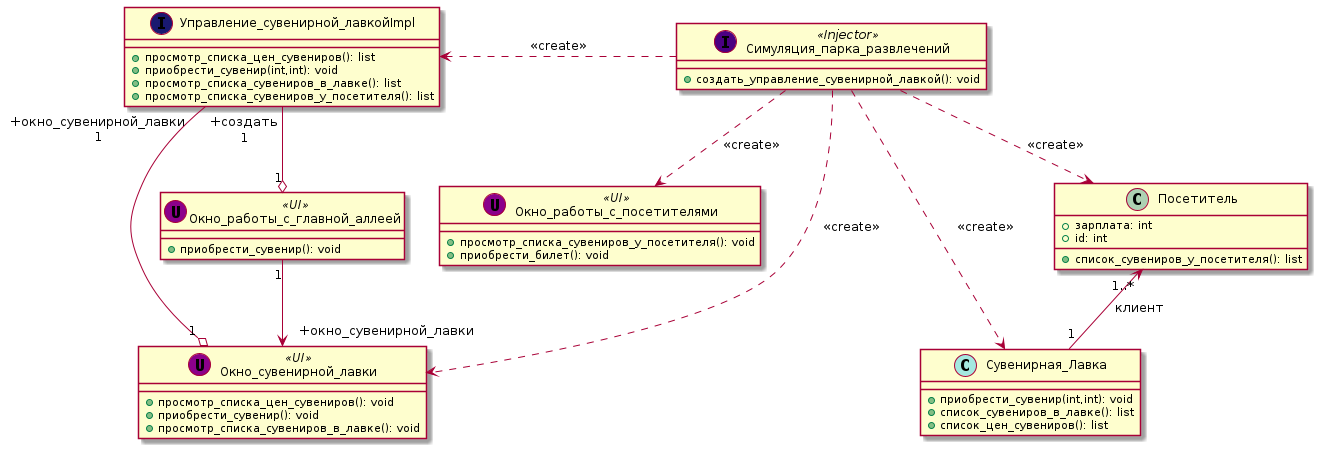

The diagram above was rendered by PlantUML. Its source (embedded in the PNG):
@startuml
Симуляция_парка_развлечений .left.> Управление_сувенирной_лавкойImpl: <<create>>
Симуляция_парка_развлечений ..> Окно_сувенирной_лавки: <<create>>
Симуляция_парка_развлечений ..> Окно_работы_с_посетителями: <<create>>
Симуляция_парка_развлечений ..> Посетитель: <<create>>
Симуляция_парка_развлечений .> Сувенирная_Лавка: <<create>>
Окно_работы_с_главной_аллеей "1" --> " +окно_сувенирной_лавки" Окно_сувенирной_лавки
Управление_сувенирной_лавкойImpl " +окно_сувенирной_лавки\n 1" --o "1" Окно_сувенирной_лавки
Управление_сувенирной_лавкойImpl " +создать\n 1" --o "1" Окно_работы_с_главной_аллеей
Посетитель "1..*" <-- "1" Сувенирная_Лавка: клиент

class Симуляция_парка_развлечений << (I,Indigo) Injector >> {
+ создать_управление_сувенирной_лавкой(): void
}

class Окно_сувенирной_лавки << (U,DarkMagenta) UI>> {
    + просмотр_списка_цен_сувениров(): void
    + приобрести_сувенир(): void
    + просмотр_списка_сувениров_в_лавке(): void
}

class Управление_сувенирной_лавкойImpl << (I,MidnightBlue) >> {
    + просмотр_списка_цен_сувениров(): list
    + приобрести_сувенир(int,int): void
    + просмотр_списка_сувениров_в_лавке(): list
    + просмотр_списка_сувениров_у_посетителя(): list
}

class Окно_работы_с_посетителями << (U,DarkMagenta) UI>> {
    + просмотр_списка_сувениров_у_посетителя(): void
    + приобрести_билет(): void
}

class Посетитель {
    + зарплата: int
    + id: int
    + список_сувениров_у_посетителя(): list
}

class Сувенирная_Лавка << (C,#a4e8e0) >> {
    + приобрести_сувенир(int,int): void
    + список_сувениров_в_лавке(): list
    + список_цен_сувениров(): list
}

class Окно_работы_с_главной_аллеей << (U,DarkMagenta) UI>> {
    + приобрести_сувенир(): void
}
@enduml